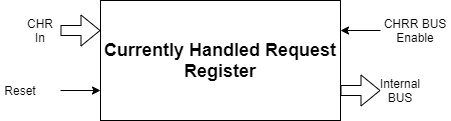

The diagram above was exported from draw.io. Its source (the exported page's mxGraphModel, read from the mxfile embedded in the PNG):
<mxGraphModel dx="1024" dy="592" grid="1" gridSize="10" guides="1" tooltips="1" connect="1" arrows="1" fold="1" page="1" pageScale="1" pageWidth="827" pageHeight="1169" math="0" shadow="0">
  <root>
    <mxCell id="0" />
    <mxCell id="1" parent="0" />
    <mxCell id="NoaIfZOmjHYtZ1hTsEHP-1" value="&lt;span style=&quot;font-size: 18px&quot;&gt;&lt;b&gt;Currently Handled Request Register&lt;/b&gt;&lt;/span&gt;" style="rounded=0;whiteSpace=wrap;html=1;" parent="1" vertex="1">
      <mxGeometry x="240" y="160" width="240" height="120" as="geometry" />
    </mxCell>
    <mxCell id="AxzfNtjHfqsJk4E9mfFr-6" value="Reset" style="text;html=1;strokeColor=none;fillColor=none;align=center;verticalAlign=middle;whiteSpace=wrap;rounded=0;" parent="1" vertex="1">
      <mxGeometry x="140" y="240" width="40" height="20" as="geometry" />
    </mxCell>
    <mxCell id="AxzfNtjHfqsJk4E9mfFr-8" value="" style="endArrow=classic;html=1;entryX=0;entryY=0.75;entryDx=0;entryDy=0;" parent="1" target="NoaIfZOmjHYtZ1hTsEHP-1" edge="1">
      <mxGeometry width="50" height="50" relative="1" as="geometry">
        <mxPoint x="200" y="250" as="sourcePoint" />
        <mxPoint x="440" y="260" as="targetPoint" />
      </mxGeometry>
    </mxCell>
    <mxCell id="AxzfNtjHfqsJk4E9mfFr-9" value="" style="shape=flexArrow;endArrow=classic;html=1;entryX=0;entryY=0.25;entryDx=0;entryDy=0;" parent="1" target="NoaIfZOmjHYtZ1hTsEHP-1" edge="1">
      <mxGeometry width="50" height="50" relative="1" as="geometry">
        <mxPoint x="200" y="190" as="sourcePoint" />
        <mxPoint x="440" y="260" as="targetPoint" />
      </mxGeometry>
    </mxCell>
    <mxCell id="AxzfNtjHfqsJk4E9mfFr-10" value="CHR In" style="text;html=1;strokeColor=none;fillColor=none;align=center;verticalAlign=middle;whiteSpace=wrap;rounded=0;" parent="1" vertex="1">
      <mxGeometry x="160" y="180" width="40" height="20" as="geometry" />
    </mxCell>
    <mxCell id="AxzfNtjHfqsJk4E9mfFr-12" value="" style="shape=flexArrow;endArrow=classic;html=1;exitX=1;exitY=0.5;exitDx=0;exitDy=0;" parent="1" edge="1">
      <mxGeometry width="50" height="50" relative="1" as="geometry">
        <mxPoint x="480" y="250" as="sourcePoint" />
        <mxPoint x="520" y="250" as="targetPoint" />
      </mxGeometry>
    </mxCell>
    <mxCell id="AxzfNtjHfqsJk4E9mfFr-13" value="Internal BUS" style="text;html=1;strokeColor=none;fillColor=none;align=center;verticalAlign=middle;whiteSpace=wrap;rounded=0;" parent="1" vertex="1">
      <mxGeometry x="520" y="240" width="40" height="20" as="geometry" />
    </mxCell>
    <mxCell id="C3tHEUDNZdSUNqqzyn2y-1" value="" style="endArrow=classic;html=1;entryX=1;entryY=0.25;entryDx=0;entryDy=0;" edge="1" parent="1" target="NoaIfZOmjHYtZ1hTsEHP-1">
      <mxGeometry width="50" height="50" relative="1" as="geometry">
        <mxPoint x="520" y="190" as="sourcePoint" />
        <mxPoint x="250" y="260" as="targetPoint" />
      </mxGeometry>
    </mxCell>
    <mxCell id="C3tHEUDNZdSUNqqzyn2y-3" value="CHRR BUS Enable" style="text;html=1;strokeColor=none;fillColor=none;align=center;verticalAlign=middle;whiteSpace=wrap;rounded=0;" vertex="1" parent="1">
      <mxGeometry x="520" y="180" width="70" height="20" as="geometry" />
    </mxCell>
  </root>
</mxGraphModel>